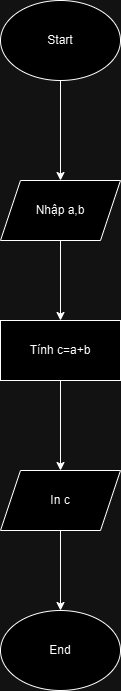

The diagram above was exported from draw.io. Its source (the exported page's mxGraphModel, read from the mxfile embedded in the PNG):
<mxGraphModel dx="1050" dy="653" grid="1" gridSize="10" guides="1" tooltips="1" connect="1" arrows="1" fold="1" page="1" pageScale="1" pageWidth="827" pageHeight="1169" math="0" shadow="0">
  <root>
    <mxCell id="0" />
    <mxCell id="1" parent="0" />
    <mxCell id="0HSfPCYbIEHURgzF_Cg_-1" value="Start" style="ellipse;whiteSpace=wrap;html=1;" vertex="1" parent="1">
      <mxGeometry x="354" y="20" width="120" height="80" as="geometry" />
    </mxCell>
    <mxCell id="0HSfPCYbIEHURgzF_Cg_-2" value="" style="endArrow=classic;html=1;rounded=0;exitX=0.5;exitY=1;exitDx=0;exitDy=0;" edge="1" parent="1" source="0HSfPCYbIEHURgzF_Cg_-1">
      <mxGeometry width="50" height="50" relative="1" as="geometry">
        <mxPoint x="390" y="260" as="sourcePoint" />
        <mxPoint x="414" y="200" as="targetPoint" />
      </mxGeometry>
    </mxCell>
    <mxCell id="0HSfPCYbIEHURgzF_Cg_-3" value="Nhập a,b" style="shape=parallelogram;perimeter=parallelogramPerimeter;whiteSpace=wrap;html=1;fixedSize=1;" vertex="1" parent="1">
      <mxGeometry x="354" y="200" width="120" height="60" as="geometry" />
    </mxCell>
    <mxCell id="0HSfPCYbIEHURgzF_Cg_-5" value="Tính c=a+b" style="rounded=0;whiteSpace=wrap;html=1;" vertex="1" parent="1">
      <mxGeometry x="354" y="340" width="120" height="60" as="geometry" />
    </mxCell>
    <mxCell id="0HSfPCYbIEHURgzF_Cg_-6" value="" style="endArrow=classic;html=1;rounded=0;exitX=0.5;exitY=1;exitDx=0;exitDy=0;entryX=0.5;entryY=0;entryDx=0;entryDy=0;" edge="1" parent="1" source="0HSfPCYbIEHURgzF_Cg_-3" target="0HSfPCYbIEHURgzF_Cg_-5">
      <mxGeometry width="50" height="50" relative="1" as="geometry">
        <mxPoint x="390" y="460" as="sourcePoint" />
        <mxPoint x="440" y="410" as="targetPoint" />
      </mxGeometry>
    </mxCell>
    <mxCell id="0HSfPCYbIEHURgzF_Cg_-7" value="In c" style="shape=parallelogram;perimeter=parallelogramPerimeter;whiteSpace=wrap;html=1;fixedSize=1;" vertex="1" parent="1">
      <mxGeometry x="354" y="490" width="120" height="60" as="geometry" />
    </mxCell>
    <mxCell id="0HSfPCYbIEHURgzF_Cg_-8" value="" style="endArrow=classic;html=1;rounded=0;exitX=0.5;exitY=1;exitDx=0;exitDy=0;entryX=0.5;entryY=0;entryDx=0;entryDy=0;" edge="1" parent="1" source="0HSfPCYbIEHURgzF_Cg_-5" target="0HSfPCYbIEHURgzF_Cg_-7">
      <mxGeometry width="50" height="50" relative="1" as="geometry">
        <mxPoint x="390" y="560" as="sourcePoint" />
        <mxPoint x="440" y="510" as="targetPoint" />
      </mxGeometry>
    </mxCell>
    <mxCell id="0HSfPCYbIEHURgzF_Cg_-9" value="End" style="ellipse;whiteSpace=wrap;html=1;" vertex="1" parent="1">
      <mxGeometry x="354" y="630" width="120" height="80" as="geometry" />
    </mxCell>
    <mxCell id="0HSfPCYbIEHURgzF_Cg_-10" value="" style="endArrow=classic;html=1;rounded=0;exitX=0.5;exitY=1;exitDx=0;exitDy=0;entryX=0.5;entryY=0;entryDx=0;entryDy=0;" edge="1" parent="1" source="0HSfPCYbIEHURgzF_Cg_-7" target="0HSfPCYbIEHURgzF_Cg_-9">
      <mxGeometry width="50" height="50" relative="1" as="geometry">
        <mxPoint x="424" y="410" as="sourcePoint" />
        <mxPoint x="424" y="500" as="targetPoint" />
      </mxGeometry>
    </mxCell>
  </root>
</mxGraphModel>